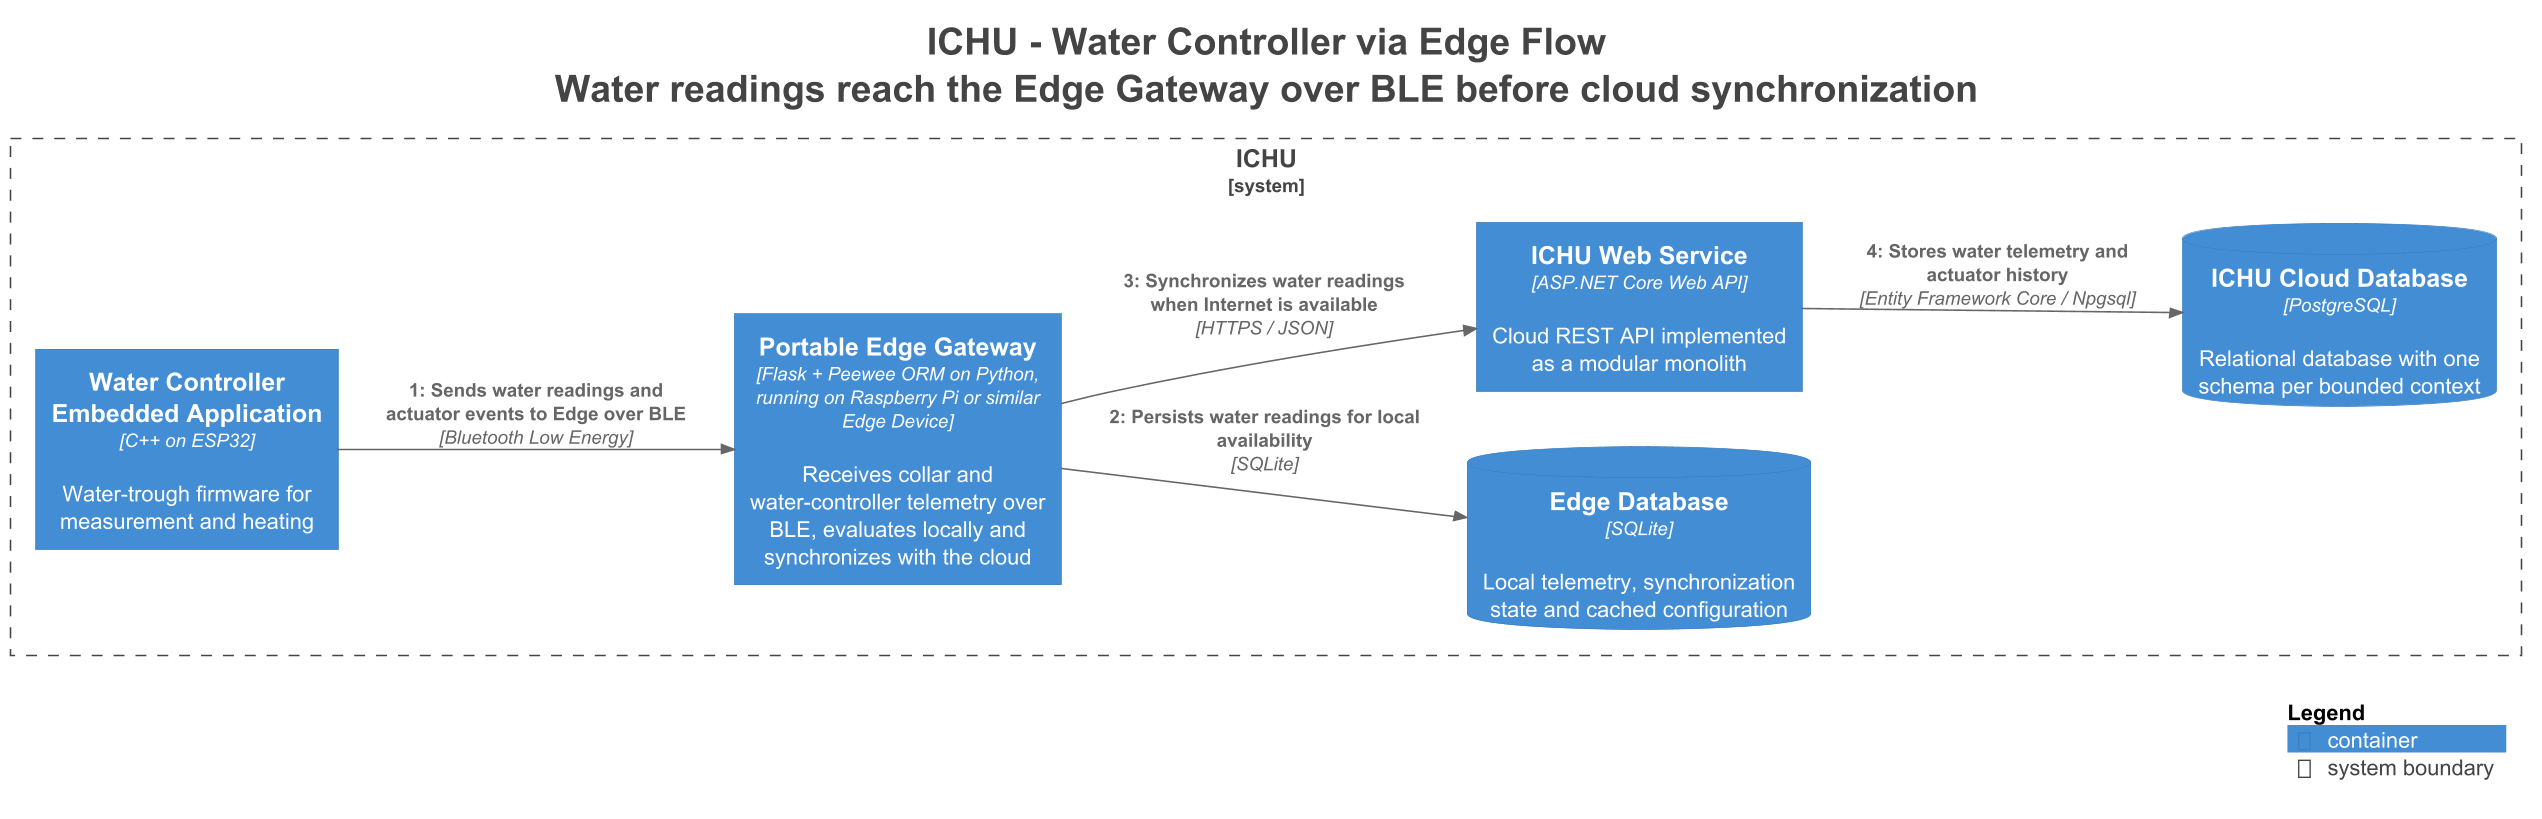

The diagram above was rendered by PlantUML. Its source (embedded in the PNG):
@startuml
skinparamlocked dpi 150
skinparamlocked backgroundColor white
title <size:24>ICHU - Water Controller via Edge Flow</size>\n<size:24>Water readings reach the Edge Gateway over BLE before cloud synchronization</size>

set separator none
left to right direction

<style>
  root {
    BackgroundColor: #ffffff
    FontColor: #444444
  }
</style>

!include <C4/C4>
!include <C4/C4_Context>
!include <C4/C4_Container>

System_Boundary("ICHU_boundary", "ICHU", $tags="") {
  Container(ICHU.WaterControllerEmbeddedApplication, "Water Controller Embedded Application", $techn="C++ on ESP32", $descr="Water-trough firmware for measurement and heating", $tags="", $link="")
  Container(ICHU.PortableEdgeGateway, "Portable Edge Gateway", $techn="Flask + Peewee ORM on Python, running on Raspberry Pi or similar Edge Device", $descr="Receives collar and water-controller telemetry over BLE, evaluates locally and synchronizes with the cloud", $tags="", $link="")
  ContainerDb(ICHU.EdgeDatabase, "Edge Database", $techn="SQLite", $descr="Local telemetry, synchronization state and cached configuration", $tags="", $link="")
  Container(ICHU.ICHUWebService, "ICHU Web Service", $techn="ASP.NET Core Web API", $descr="Cloud REST API implemented as a modular monolith", $tags="", $link="")
  ContainerDb(ICHU.ICHUCloudDatabase, "ICHU Cloud Database", $techn="PostgreSQL", $descr="Relational database with one schema per bounded context", $tags="", $link="")
}

Rel(ICHU.WaterControllerEmbeddedApplication, ICHU.PortableEdgeGateway, "1: Sends water readings and actuator events to Edge over BLE", $techn="Bluetooth Low Energy", $tags="", $link="")
Rel(ICHU.PortableEdgeGateway, ICHU.EdgeDatabase, "2: Persists water readings for local availability", $techn="SQLite", $tags="", $link="")
Rel(ICHU.PortableEdgeGateway, ICHU.ICHUWebService, "3: Synchronizes water readings when Internet is available", $techn="HTTPS / JSON", $tags="", $link="")
Rel(ICHU.ICHUWebService, ICHU.ICHUCloudDatabase, "4: Stores water telemetry and actuator history", $techn="Entity Framework Core / Npgsql", $tags="", $link="")

SHOW_LEGEND(true)
hide stereotypes
@enduml